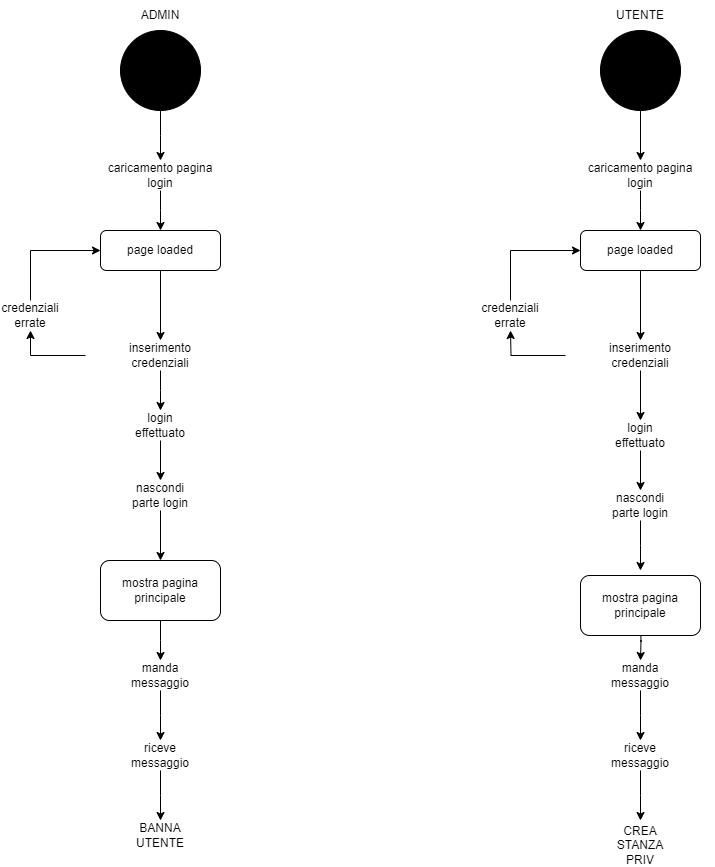

The diagram above was exported from draw.io. Its source (the exported page's mxGraphModel, read from the mxfile embedded in the PNG):
<mxGraphModel dx="1050" dy="557" grid="1" gridSize="10" guides="1" tooltips="1" connect="1" arrows="1" fold="1" page="1" pageScale="1" pageWidth="827" pageHeight="1169" math="0" shadow="0">
  <root>
    <mxCell id="0" />
    <mxCell id="1" parent="0" />
    <mxCell id="CcEKOeV0vrRIGVGhndsb-5" style="edgeStyle=orthogonalEdgeStyle;rounded=0;orthogonalLoop=1;jettySize=auto;html=1;" parent="1" source="CcEKOeV0vrRIGVGhndsb-1" edge="1">
      <mxGeometry relative="1" as="geometry">
        <mxPoint x="160" y="170" as="targetPoint" />
      </mxGeometry>
    </mxCell>
    <mxCell id="CcEKOeV0vrRIGVGhndsb-1" value="" style="ellipse;whiteSpace=wrap;html=1;aspect=fixed;fillColor=#000000;" parent="1" vertex="1">
      <mxGeometry x="120" y="40" width="80" height="80" as="geometry" />
    </mxCell>
    <mxCell id="CcEKOeV0vrRIGVGhndsb-53" style="edgeStyle=orthogonalEdgeStyle;rounded=0;orthogonalLoop=1;jettySize=auto;html=1;entryX=0.5;entryY=0;entryDx=0;entryDy=0;" parent="1" source="CcEKOeV0vrRIGVGhndsb-2" target="CcEKOeV0vrRIGVGhndsb-46" edge="1">
      <mxGeometry relative="1" as="geometry" />
    </mxCell>
    <mxCell id="CcEKOeV0vrRIGVGhndsb-2" value="" style="ellipse;whiteSpace=wrap;html=1;aspect=fixed;fillColor=#000000;" parent="1" vertex="1">
      <mxGeometry x="600" y="40" width="80" height="80" as="geometry" />
    </mxCell>
    <mxCell id="CcEKOeV0vrRIGVGhndsb-3" value="ADMIN" style="text;html=1;align=center;verticalAlign=middle;whiteSpace=wrap;rounded=0;" parent="1" vertex="1">
      <mxGeometry x="130" y="10" width="60" height="30" as="geometry" />
    </mxCell>
    <mxCell id="CcEKOeV0vrRIGVGhndsb-4" value="UTENTE" style="text;html=1;align=center;verticalAlign=middle;whiteSpace=wrap;rounded=0;" parent="1" vertex="1">
      <mxGeometry x="610" y="10" width="60" height="30" as="geometry" />
    </mxCell>
    <mxCell id="CcEKOeV0vrRIGVGhndsb-8" style="edgeStyle=orthogonalEdgeStyle;rounded=0;orthogonalLoop=1;jettySize=auto;html=1;" parent="1" source="CcEKOeV0vrRIGVGhndsb-6" edge="1">
      <mxGeometry relative="1" as="geometry">
        <mxPoint x="160" y="240" as="targetPoint" />
      </mxGeometry>
    </mxCell>
    <mxCell id="CcEKOeV0vrRIGVGhndsb-6" value="caricamento pagina login" style="text;html=1;align=center;verticalAlign=middle;whiteSpace=wrap;rounded=0;" parent="1" vertex="1">
      <mxGeometry x="105" y="170" width="110" height="30" as="geometry" />
    </mxCell>
    <mxCell id="CcEKOeV0vrRIGVGhndsb-12" style="edgeStyle=orthogonalEdgeStyle;rounded=0;orthogonalLoop=1;jettySize=auto;html=1;entryX=0.5;entryY=0;entryDx=0;entryDy=0;" parent="1" source="CcEKOeV0vrRIGVGhndsb-9" target="CcEKOeV0vrRIGVGhndsb-13" edge="1">
      <mxGeometry relative="1" as="geometry">
        <mxPoint x="160" y="320" as="targetPoint" />
      </mxGeometry>
    </mxCell>
    <mxCell id="CcEKOeV0vrRIGVGhndsb-9" value="page loaded" style="rounded=1;whiteSpace=wrap;html=1;" parent="1" vertex="1">
      <mxGeometry x="100" y="240" width="120" height="40" as="geometry" />
    </mxCell>
    <mxCell id="CcEKOeV0vrRIGVGhndsb-18" style="edgeStyle=orthogonalEdgeStyle;rounded=0;orthogonalLoop=1;jettySize=auto;html=1;entryX=0.5;entryY=1;entryDx=0;entryDy=0;" parent="1" source="CcEKOeV0vrRIGVGhndsb-13" target="CcEKOeV0vrRIGVGhndsb-15" edge="1">
      <mxGeometry relative="1" as="geometry" />
    </mxCell>
    <mxCell id="CcEKOeV0vrRIGVGhndsb-23" style="edgeStyle=orthogonalEdgeStyle;rounded=0;orthogonalLoop=1;jettySize=auto;html=1;" parent="1" source="CcEKOeV0vrRIGVGhndsb-13" edge="1">
      <mxGeometry relative="1" as="geometry">
        <mxPoint x="160" y="420" as="targetPoint" />
      </mxGeometry>
    </mxCell>
    <mxCell id="CcEKOeV0vrRIGVGhndsb-13" value="&lt;div&gt;inserimento&lt;/div&gt;&lt;div&gt;credenziali&lt;br&gt;&lt;/div&gt;" style="text;html=1;align=center;verticalAlign=middle;whiteSpace=wrap;rounded=0;" parent="1" vertex="1">
      <mxGeometry x="85" y="350" width="150" height="30" as="geometry" />
    </mxCell>
    <mxCell id="CcEKOeV0vrRIGVGhndsb-15" value="&lt;div&gt;credenziali&lt;/div&gt;&lt;div&gt;errate&lt;br&gt;&lt;/div&gt;" style="text;html=1;align=center;verticalAlign=middle;whiteSpace=wrap;rounded=0;" parent="1" vertex="1">
      <mxGeometry y="310" width="60" height="30" as="geometry" />
    </mxCell>
    <mxCell id="CcEKOeV0vrRIGVGhndsb-20" value="" style="endArrow=none;html=1;rounded=0;exitX=0.5;exitY=0;exitDx=0;exitDy=0;" parent="1" source="CcEKOeV0vrRIGVGhndsb-15" edge="1">
      <mxGeometry width="50" height="50" relative="1" as="geometry">
        <mxPoint x="160" y="340" as="sourcePoint" />
        <mxPoint x="30" y="260" as="targetPoint" />
      </mxGeometry>
    </mxCell>
    <mxCell id="CcEKOeV0vrRIGVGhndsb-22" value="" style="endArrow=classic;html=1;rounded=0;" parent="1" target="CcEKOeV0vrRIGVGhndsb-9" edge="1">
      <mxGeometry width="50" height="50" relative="1" as="geometry">
        <mxPoint x="30" y="260" as="sourcePoint" />
        <mxPoint x="210" y="290" as="targetPoint" />
      </mxGeometry>
    </mxCell>
    <mxCell id="CcEKOeV0vrRIGVGhndsb-25" style="edgeStyle=orthogonalEdgeStyle;rounded=0;orthogonalLoop=1;jettySize=auto;html=1;" parent="1" source="CcEKOeV0vrRIGVGhndsb-24" target="CcEKOeV0vrRIGVGhndsb-26" edge="1">
      <mxGeometry relative="1" as="geometry">
        <mxPoint x="160" y="490" as="targetPoint" />
      </mxGeometry>
    </mxCell>
    <mxCell id="CcEKOeV0vrRIGVGhndsb-24" value="login effettuato" style="text;html=1;align=center;verticalAlign=middle;whiteSpace=wrap;rounded=0;" parent="1" vertex="1">
      <mxGeometry x="130" y="420" width="60" height="30" as="geometry" />
    </mxCell>
    <mxCell id="CcEKOeV0vrRIGVGhndsb-28" style="edgeStyle=orthogonalEdgeStyle;rounded=0;orthogonalLoop=1;jettySize=auto;html=1;entryX=0.5;entryY=0;entryDx=0;entryDy=0;" parent="1" source="CcEKOeV0vrRIGVGhndsb-26" target="CcEKOeV0vrRIGVGhndsb-27" edge="1">
      <mxGeometry relative="1" as="geometry" />
    </mxCell>
    <mxCell id="CcEKOeV0vrRIGVGhndsb-26" value="nascondi parte login" style="text;html=1;align=center;verticalAlign=middle;whiteSpace=wrap;rounded=0;" parent="1" vertex="1">
      <mxGeometry x="130" y="490" width="60" height="30" as="geometry" />
    </mxCell>
    <mxCell id="CcEKOeV0vrRIGVGhndsb-29" style="edgeStyle=orthogonalEdgeStyle;rounded=0;orthogonalLoop=1;jettySize=auto;html=1;" parent="1" source="CcEKOeV0vrRIGVGhndsb-27" edge="1">
      <mxGeometry relative="1" as="geometry">
        <mxPoint x="160" y="670" as="targetPoint" />
      </mxGeometry>
    </mxCell>
    <mxCell id="CcEKOeV0vrRIGVGhndsb-27" value="mostra pagina principale " style="rounded=1;whiteSpace=wrap;html=1;" parent="1" vertex="1">
      <mxGeometry x="100" y="570" width="120" height="60" as="geometry" />
    </mxCell>
    <mxCell id="CcEKOeV0vrRIGVGhndsb-32" style="edgeStyle=orthogonalEdgeStyle;rounded=0;orthogonalLoop=1;jettySize=auto;html=1;" parent="1" source="CcEKOeV0vrRIGVGhndsb-31" edge="1">
      <mxGeometry relative="1" as="geometry">
        <mxPoint x="160" y="750" as="targetPoint" />
      </mxGeometry>
    </mxCell>
    <mxCell id="CcEKOeV0vrRIGVGhndsb-31" value="manda messaggio" style="text;html=1;align=center;verticalAlign=middle;whiteSpace=wrap;rounded=0;" parent="1" vertex="1">
      <mxGeometry x="130" y="670" width="60" height="30" as="geometry" />
    </mxCell>
    <mxCell id="CcEKOeV0vrRIGVGhndsb-35" style="edgeStyle=orthogonalEdgeStyle;rounded=0;orthogonalLoop=1;jettySize=auto;html=1;" parent="1" source="CcEKOeV0vrRIGVGhndsb-34" edge="1">
      <mxGeometry relative="1" as="geometry">
        <mxPoint x="160" y="830" as="targetPoint" />
      </mxGeometry>
    </mxCell>
    <mxCell id="CcEKOeV0vrRIGVGhndsb-34" value="&lt;div&gt;riceve &lt;br&gt;&lt;/div&gt;&lt;div&gt;messaggio&lt;br&gt;&lt;/div&gt;" style="text;html=1;align=center;verticalAlign=middle;whiteSpace=wrap;rounded=0;" parent="1" vertex="1">
      <mxGeometry x="130" y="750" width="60" height="30" as="geometry" />
    </mxCell>
    <mxCell id="CcEKOeV0vrRIGVGhndsb-36" value="&lt;div&gt;BANNA &lt;br&gt;&lt;/div&gt;&lt;div&gt;UTENTE&lt;br&gt;&lt;/div&gt;" style="text;html=1;align=center;verticalAlign=middle;whiteSpace=wrap;rounded=0;" parent="1" vertex="1">
      <mxGeometry x="130" y="830" width="60" height="30" as="geometry" />
    </mxCell>
    <mxCell id="CcEKOeV0vrRIGVGhndsb-45" style="edgeStyle=orthogonalEdgeStyle;rounded=0;orthogonalLoop=1;jettySize=auto;html=1;" parent="1" source="CcEKOeV0vrRIGVGhndsb-46" edge="1">
      <mxGeometry relative="1" as="geometry">
        <mxPoint x="640" y="240" as="targetPoint" />
      </mxGeometry>
    </mxCell>
    <mxCell id="CcEKOeV0vrRIGVGhndsb-46" value="caricamento pagina login" style="text;html=1;align=center;verticalAlign=middle;whiteSpace=wrap;rounded=0;" parent="1" vertex="1">
      <mxGeometry x="585" y="170" width="110" height="30" as="geometry" />
    </mxCell>
    <mxCell id="CcEKOeV0vrRIGVGhndsb-47" style="edgeStyle=orthogonalEdgeStyle;rounded=0;orthogonalLoop=1;jettySize=auto;html=1;entryX=0.5;entryY=0;entryDx=0;entryDy=0;" parent="1" source="CcEKOeV0vrRIGVGhndsb-48" target="CcEKOeV0vrRIGVGhndsb-50" edge="1">
      <mxGeometry relative="1" as="geometry">
        <mxPoint x="640" y="320" as="targetPoint" />
      </mxGeometry>
    </mxCell>
    <mxCell id="CcEKOeV0vrRIGVGhndsb-48" value="page loaded" style="rounded=1;whiteSpace=wrap;html=1;" parent="1" vertex="1">
      <mxGeometry x="580" y="240" width="120" height="40" as="geometry" />
    </mxCell>
    <mxCell id="CcEKOeV0vrRIGVGhndsb-49" style="edgeStyle=orthogonalEdgeStyle;rounded=0;orthogonalLoop=1;jettySize=auto;html=1;entryX=0.5;entryY=1;entryDx=0;entryDy=0;" parent="1" source="CcEKOeV0vrRIGVGhndsb-50" edge="1">
      <mxGeometry relative="1" as="geometry">
        <mxPoint x="510" y="340" as="targetPoint" />
      </mxGeometry>
    </mxCell>
    <mxCell id="CcEKOeV0vrRIGVGhndsb-59" style="edgeStyle=orthogonalEdgeStyle;rounded=0;orthogonalLoop=1;jettySize=auto;html=1;entryX=0.5;entryY=0;entryDx=0;entryDy=0;" parent="1" source="CcEKOeV0vrRIGVGhndsb-50" target="CcEKOeV0vrRIGVGhndsb-56" edge="1">
      <mxGeometry relative="1" as="geometry" />
    </mxCell>
    <mxCell id="CcEKOeV0vrRIGVGhndsb-50" value="&lt;div&gt;inserimento&lt;/div&gt;&lt;div&gt;credenziali&lt;br&gt;&lt;/div&gt;" style="text;html=1;align=center;verticalAlign=middle;whiteSpace=wrap;rounded=0;" parent="1" vertex="1">
      <mxGeometry x="565" y="350" width="150" height="30" as="geometry" />
    </mxCell>
    <mxCell id="CcEKOeV0vrRIGVGhndsb-51" value="" style="endArrow=none;html=1;rounded=0;exitX=0.5;exitY=0;exitDx=0;exitDy=0;" parent="1" edge="1">
      <mxGeometry width="50" height="50" relative="1" as="geometry">
        <mxPoint x="510" y="310" as="sourcePoint" />
        <mxPoint x="510" y="260" as="targetPoint" />
      </mxGeometry>
    </mxCell>
    <mxCell id="CcEKOeV0vrRIGVGhndsb-52" value="" style="endArrow=classic;html=1;rounded=0;" parent="1" target="CcEKOeV0vrRIGVGhndsb-48" edge="1">
      <mxGeometry width="50" height="50" relative="1" as="geometry">
        <mxPoint x="510" y="260" as="sourcePoint" />
        <mxPoint x="690" y="290" as="targetPoint" />
      </mxGeometry>
    </mxCell>
    <mxCell id="CcEKOeV0vrRIGVGhndsb-54" value="&lt;div&gt;credenziali&lt;/div&gt;&lt;div&gt;errate&lt;br&gt;&lt;/div&gt;" style="text;html=1;align=center;verticalAlign=middle;whiteSpace=wrap;rounded=0;" parent="1" vertex="1">
      <mxGeometry x="480" y="310" width="60" height="30" as="geometry" />
    </mxCell>
    <mxCell id="CcEKOeV0vrRIGVGhndsb-55" style="edgeStyle=orthogonalEdgeStyle;rounded=0;orthogonalLoop=1;jettySize=auto;html=1;" parent="1" source="CcEKOeV0vrRIGVGhndsb-56" target="CcEKOeV0vrRIGVGhndsb-58" edge="1">
      <mxGeometry relative="1" as="geometry">
        <mxPoint x="640" y="500" as="targetPoint" />
      </mxGeometry>
    </mxCell>
    <mxCell id="CcEKOeV0vrRIGVGhndsb-56" value="login effettuato" style="text;html=1;align=center;verticalAlign=middle;whiteSpace=wrap;rounded=0;" parent="1" vertex="1">
      <mxGeometry x="610" y="430" width="60" height="30" as="geometry" />
    </mxCell>
    <mxCell id="CcEKOeV0vrRIGVGhndsb-57" style="edgeStyle=orthogonalEdgeStyle;rounded=0;orthogonalLoop=1;jettySize=auto;html=1;entryX=0.5;entryY=0;entryDx=0;entryDy=0;" parent="1" source="CcEKOeV0vrRIGVGhndsb-58" edge="1">
      <mxGeometry relative="1" as="geometry">
        <mxPoint x="640" y="580" as="targetPoint" />
      </mxGeometry>
    </mxCell>
    <mxCell id="CcEKOeV0vrRIGVGhndsb-58" value="nascondi parte login" style="text;html=1;align=center;verticalAlign=middle;whiteSpace=wrap;rounded=0;" parent="1" vertex="1">
      <mxGeometry x="610" y="500" width="60" height="30" as="geometry" />
    </mxCell>
    <mxCell id="CcEKOeV0vrRIGVGhndsb-60" style="edgeStyle=orthogonalEdgeStyle;rounded=0;orthogonalLoop=1;jettySize=auto;html=1;" parent="1" edge="1">
      <mxGeometry relative="1" as="geometry">
        <mxPoint x="640" y="670" as="targetPoint" />
        <mxPoint x="640" y="630" as="sourcePoint" />
      </mxGeometry>
    </mxCell>
    <mxCell id="CcEKOeV0vrRIGVGhndsb-61" style="edgeStyle=orthogonalEdgeStyle;rounded=0;orthogonalLoop=1;jettySize=auto;html=1;" parent="1" source="CcEKOeV0vrRIGVGhndsb-62" edge="1">
      <mxGeometry relative="1" as="geometry">
        <mxPoint x="640" y="750" as="targetPoint" />
      </mxGeometry>
    </mxCell>
    <mxCell id="CcEKOeV0vrRIGVGhndsb-62" value="manda messaggio" style="text;html=1;align=center;verticalAlign=middle;whiteSpace=wrap;rounded=0;" parent="1" vertex="1">
      <mxGeometry x="610" y="670" width="60" height="30" as="geometry" />
    </mxCell>
    <mxCell id="CcEKOeV0vrRIGVGhndsb-65" style="edgeStyle=orthogonalEdgeStyle;rounded=0;orthogonalLoop=1;jettySize=auto;html=1;" parent="1" source="CcEKOeV0vrRIGVGhndsb-63" edge="1">
      <mxGeometry relative="1" as="geometry">
        <mxPoint x="640" y="830" as="targetPoint" />
      </mxGeometry>
    </mxCell>
    <mxCell id="CcEKOeV0vrRIGVGhndsb-63" value="&lt;div&gt;riceve &lt;br&gt;&lt;/div&gt;&lt;div&gt;messaggio&lt;br&gt;&lt;/div&gt;" style="text;html=1;align=center;verticalAlign=middle;whiteSpace=wrap;rounded=0;" parent="1" vertex="1">
      <mxGeometry x="610" y="750" width="60" height="30" as="geometry" />
    </mxCell>
    <mxCell id="CcEKOeV0vrRIGVGhndsb-64" value="mostra pagina principale " style="rounded=1;whiteSpace=wrap;html=1;" parent="1" vertex="1">
      <mxGeometry x="580" y="585" width="120" height="60" as="geometry" />
    </mxCell>
    <mxCell id="CcEKOeV0vrRIGVGhndsb-66" value="CREA STANZA PRIV" style="text;html=1;align=center;verticalAlign=middle;whiteSpace=wrap;rounded=0;" parent="1" vertex="1">
      <mxGeometry x="610" y="840" width="60" height="30" as="geometry" />
    </mxCell>
  </root>
</mxGraphModel>